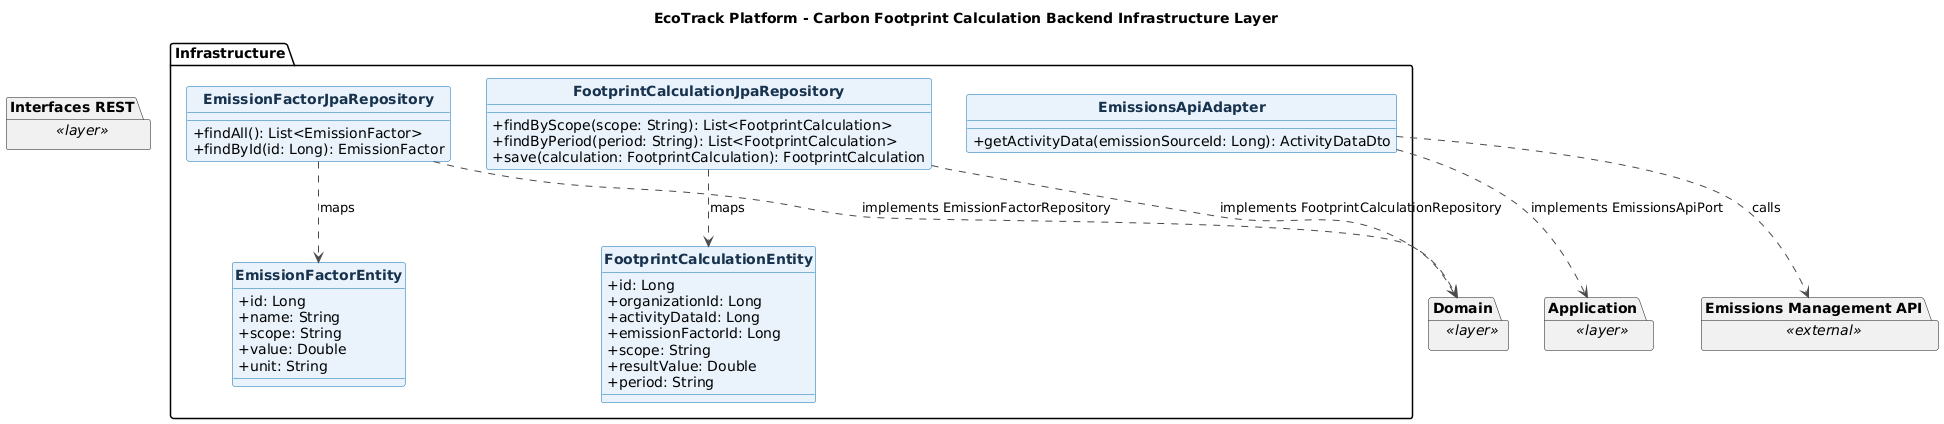

The diagram above was rendered by PlantUML. Its source (embedded in the PNG):
@startuml
title EcoTrack Platform - Carbon Footprint Calculation Backend Infrastructure Layer
skinparam backgroundColor #FFFFFF
skinparam shadowing false
skinparam classAttributeIconSize 0
skinparam classFontStyle bold
skinparam class {
  BackgroundColor #EAF3FC
  BorderColor #0B6FB3
  ArrowColor #4A4A4A
  FontColor #17324D
}
hide circle

package "Infrastructure" {
  class EmissionFactorJpaRepository {
    +findAll(): List<EmissionFactor>
    +findById(id: Long): EmissionFactor
  }

  class FootprintCalculationJpaRepository {
    +findByScope(scope: String): List<FootprintCalculation>
    +findByPeriod(period: String): List<FootprintCalculation>
    +save(calculation: FootprintCalculation): FootprintCalculation
  }

  class EmissionFactorEntity {
    +id: Long
    +name: String
    +scope: String
    +value: Double
    +unit: String
  }

  class FootprintCalculationEntity {
    +id: Long
    +organizationId: Long
    +activityDataId: Long
    +emissionFactorId: Long
    +scope: String
    +resultValue: Double
    +period: String
  }

  class EmissionsApiAdapter {
    +getActivityData(emissionSourceId: Long): ActivityDataDto
  }

  EmissionFactorJpaRepository ..> EmissionFactorEntity : maps
  FootprintCalculationJpaRepository ..> FootprintCalculationEntity : maps
}

package "Interfaces REST" as Backend_footprint_Interfaces_REST <<layer>> {
}
package "Application" as Backend_footprint_Application <<layer>> {
}
package "Domain" as Backend_footprint_Domain <<layer>> {
}
package "Emissions Management API" as EmissionsApi <<external>> {
}

EmissionFactorJpaRepository ..> Backend_footprint_Domain : implements EmissionFactorRepository
FootprintCalculationJpaRepository ..> Backend_footprint_Domain : implements FootprintCalculationRepository
EmissionsApiAdapter ..> Backend_footprint_Application : implements EmissionsApiPort
EmissionsApiAdapter ..> EmissionsApi : calls

@enduml